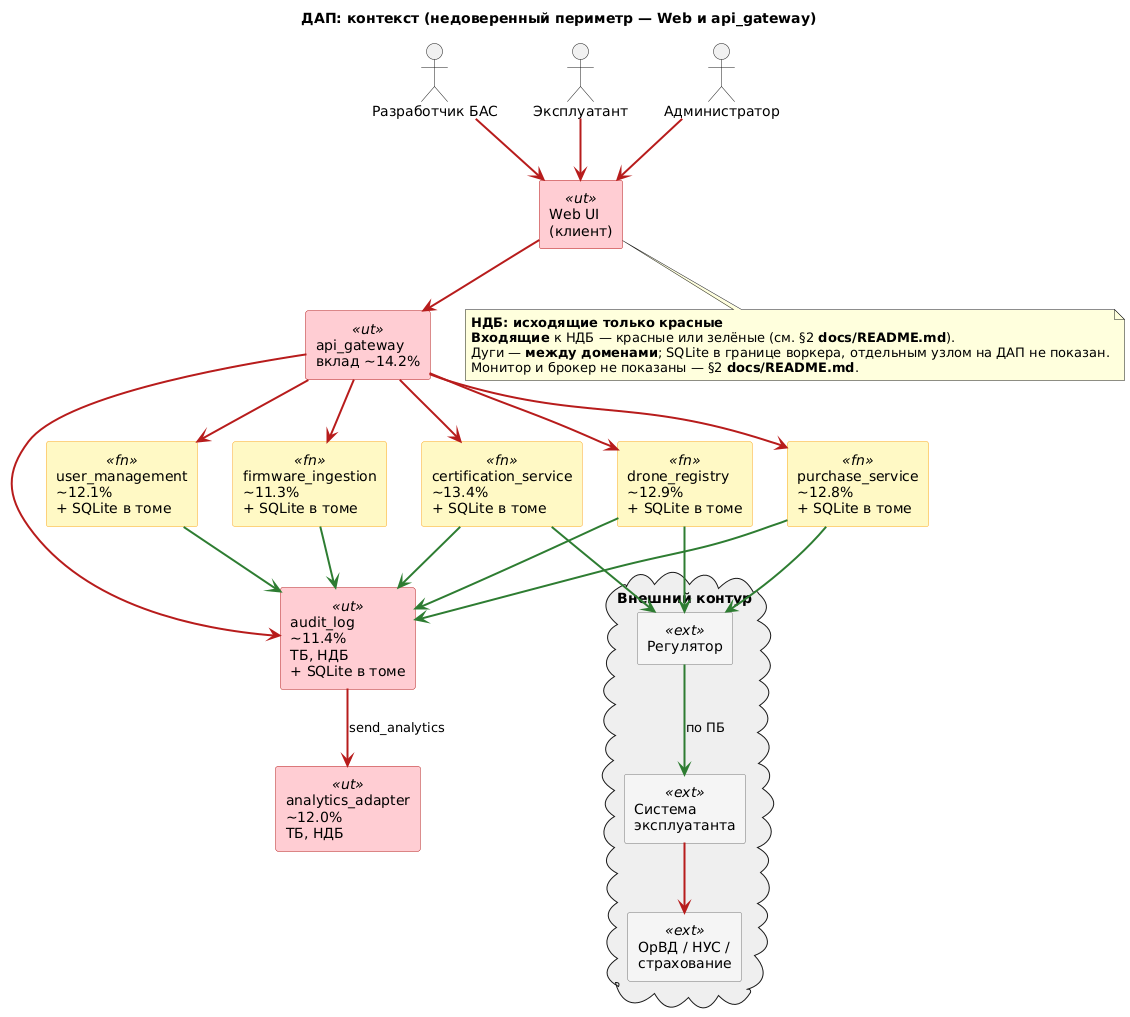

The diagram above was rendered by PlantUML. Its source (embedded in the PNG):
@startuml readme_context
title ДАП: контекст (недоверенный периметр — Web и api_gateway)

skinparam defaultFontName "SansSerif"
skinparam ArrowThickness 2

skinparam rectangle<<ut>> {
  BackgroundColor #FFCDD2
  BorderColor #B71C1C
}
skinparam rectangle<<fn>> {
  BackgroundColor #FFF9C4
  BorderColor #F9A825
}
skinparam rectangle<<ext>> {
  BackgroundColor #F5F5F5
  BorderColor #757575
}

actor "Разработчик БАС" as Dev
actor "Эксплуатант" as Op
actor "Администратор" as Adm

rectangle "Web UI\n(клиент)" <<ut>> as UI
rectangle "api_gateway\nвклад ~14.2%" <<ut>> as GW

rectangle "user_management\n~12.1%\n+ SQLite в томе" <<fn>> as UM
rectangle "firmware_ingestion\n~11.3%\n+ SQLite в томе" <<fn>> as FW
rectangle "certification_service\n~13.4%\n+ SQLite в томе" <<fn>> as CS
rectangle "drone_registry\n~12.9%\n+ SQLite в томе" <<fn>> as DR
rectangle "purchase_service\n~12.8%\n+ SQLite в томе" <<fn>> as PS
rectangle "audit_log\n~11.4%\nТБ, НДБ\n+ SQLite в томе" <<ut>> as AL
rectangle "analytics_adapter\n~12.0%\nТБ, НДБ" <<ut>> as AA

cloud "Внешний контур" #EEEEEE {
  rectangle "Регулятор" <<ext>> as Reg
  rectangle "Система\nэксплуатанта" <<ext>> as ExtOp
  rectangle "ОрВД / НУС /\nстрахование" <<ext>> as Orvd
}

Dev -[#B71C1C]-> UI
Op -[#B71C1C]-> UI
Adm -[#B71C1C]-> UI
UI -[#B71C1C]-> GW

GW -[#B71C1C]-> UM
GW -[#B71C1C]-> FW
GW -[#B71C1C]-> CS
GW -[#B71C1C]-> DR
GW -[#B71C1C]-> PS
GW -[#B71C1C]-> AL

UM -[#2E7D32]-> AL
FW -[#2E7D32]-> AL
CS -[#2E7D32]-> AL
DR -[#2E7D32]-> AL
PS -[#2E7D32]-> AL

AL -[#B71C1C]-> AA : send_analytics

CS -[#2E7D32]-> Reg
DR -[#2E7D32]-> Reg
PS -[#2E7D32]-> Reg
Reg -[#2E7D32]-> ExtOp : по ПБ
ExtOp -[#B71C1C]-> Orvd

note bottom of UI
  **НДБ:** **исходящие только красные**
  **Входящие** к НДБ — красные или зелёные (см. §2 **docs/README.md**).
  Дуги — **между доменами**; SQLite в границе воркера, отдельным узлом на ДАП не показан.
  Монитор и брокер не показаны — §2 **docs/README.md**.
end note

@enduml